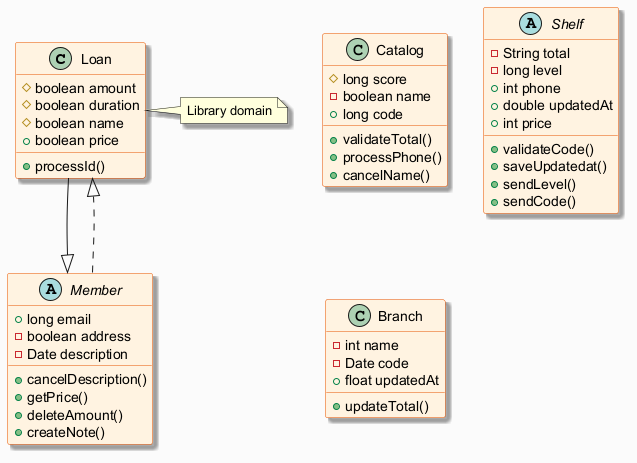

The diagram above was rendered by PlantUML. Its source (embedded in the PNG):
@startuml
skinparam backgroundColor #FAFAFA
skinparam classBackgroundColor #FFF3E0
skinparam classBorderColor #E65100
skinparam shadowing true
class Loan {
  #boolean amount
  #boolean duration
  #boolean name
  +boolean price
  +processId()
}
class Catalog {
  #long score
  -boolean name
  +long code
  +validateTotal()
  +processPhone()
  +cancelName()
}
abstract class Shelf {
  -String total
  -long level
  +int phone
  +double updatedAt
  +int price
  +validateCode()
  +saveUpdatedat()
  +sendLevel()
  +sendCode()
}
class Branch {
  -int name
  -Date code
  +float updatedAt
  +updateTotal()
}
abstract class Member {
  +long email
  -boolean address
  -Date description
  +cancelDescription()
  +getPrice()
  +deleteAmount()
  +createNote()
}
Loan --|> Member
Member ..|> Loan
note right of Loan : Library domain
@enduml